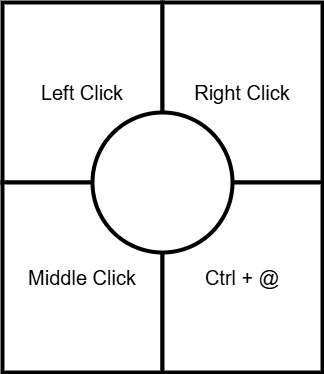

The diagram above was exported from draw.io. Its source (the exported page's mxGraphModel, read from the mxfile embedded in the PNG):
<mxGraphModel dx="1000" dy="1431" grid="1" gridSize="10" guides="1" tooltips="1" connect="1" arrows="1" fold="1" page="1" pageScale="1" pageWidth="850" pageHeight="1100" math="0" shadow="0">
  <root>
    <mxCell id="0" />
    <mxCell id="1" parent="0" />
    <mxCell id="75Nt-qti9Cc5MqzAYd9k-1" value="Left Click" style="rounded=0;whiteSpace=wrap;fillColor=light-dark(#FFFFFF,#CC0000);strokeWidth=4;fontSize=20;html=1;" vertex="1" parent="1">
      <mxGeometry x="200" y="180" width="160" height="180" as="geometry" />
    </mxCell>
    <mxCell id="75Nt-qti9Cc5MqzAYd9k-2" value="Middle Click" style="rounded=0;whiteSpace=wrap;fillColor=light-dark(#FFFFFF,#CC0000);strokeWidth=4;fontSize=20;html=1;" vertex="1" parent="1">
      <mxGeometry x="200" y="360" width="160" height="190" as="geometry" />
    </mxCell>
    <mxCell id="75Nt-qti9Cc5MqzAYd9k-3" value="Right Click" style="rounded=0;whiteSpace=wrap;fillColor=light-dark(#FFFFFF,#CC0000);strokeWidth=4;fontSize=20;html=1;" vertex="1" parent="1">
      <mxGeometry x="360" y="180" width="160" height="180" as="geometry" />
    </mxCell>
    <mxCell id="75Nt-qti9Cc5MqzAYd9k-4" value="Ctrl + @" style="rounded=0;whiteSpace=wrap;fillColor=light-dark(#FFFFFF,#CC0000);strokeWidth=4;fontSize=20;html=1;" vertex="1" parent="1">
      <mxGeometry x="360" y="360" width="160" height="190" as="geometry" />
    </mxCell>
    <mxCell id="75Nt-qti9Cc5MqzAYd9k-5" value="" style="ellipse;whiteSpace=wrap;html=1;aspect=fixed;strokeWidth=4;" vertex="1" parent="1">
      <mxGeometry x="290" y="290" width="140" height="140" as="geometry" />
    </mxCell>
  </root>
</mxGraphModel>